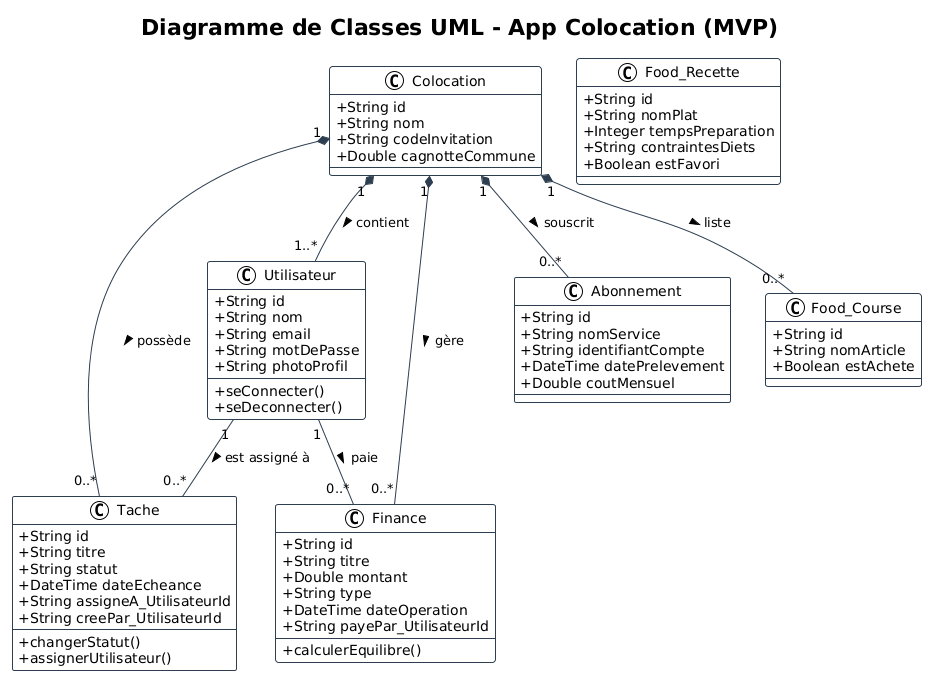

The diagram above was rendered by PlantUML. Its source (embedded in the PNG):
@startuml
!theme plain
skinparam classAttributeIconSize 0
skinparam class {
    BackgroundColor White
    ArrowColor #2C3E50
    BorderColor #2C3E50
}

title Diagramme de Classes UML - App Colocation (MVP)

class Colocation {
    + String id
    + String nom
    + String codeInvitation
    + Double cagnotteCommune
}

class Utilisateur {
    + String id
    + String nom
    + String email
    + String motDePasse
    + String photoProfil
    + seConnecter()
    + seDeconnecter()
}

class Tache {
    + String id
    + String titre
    + String statut
    + DateTime dateEcheance
    + String assigneA_UtilisateurId
    + String creePar_UtilisateurId
    + changerStatut()
    + assignerUtilisateur()
}

class Finance {
    + String id
    + String titre
    + Double montant
    + String type
    + DateTime dateOperation
    + String payePar_UtilisateurId
    + calculerEquilibre()
}

class Abonnement {
    + String id
    + String nomService
    + String identifiantCompte
    + DateTime datePrelevement
    + Double coutMensuel
}

class Food_Course {
    + String id
    + String nomArticle
    + Boolean estAchete
}

class Food_Recette {
    + String id
    + String nomPlat
    + Integer tempsPreparation
    + String contraintesDiets
    + Boolean estFavori
}

' Relations de composition (Une colocation contient ces éléments)
Colocation "1" *-- "1..*" Utilisateur : contient >
Colocation "1" *-- "0..*" Tache : possède >
Colocation "1" *-- "0..*" Finance : gère >
Colocation "1" *-- "0..*" Abonnement : souscrit >
Colocation "1" *-- "0..*" Food_Course : liste >

' Relations d'association (Interactions des utilisateurs)
Utilisateur "1" -- "0..*" Tache : est assigné à >
Utilisateur "1" -- "0..*" Finance : paie >
@enduml